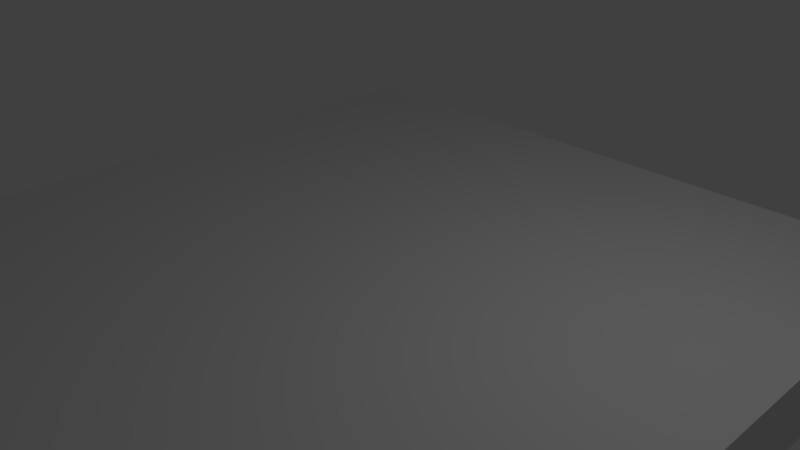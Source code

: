 # Source: Basic_arena.blend  (saved by Blender 2.79.0; exported with 4.5.12 LTS)
import bpy
from mathutils import Matrix  # noqa: F401  (used for matrix-valued properties, if any)

bpy.ops.wm.read_factory_settings(use_empty=True)
scene = bpy.context.scene
scene.name = 'Scene'

# ---- collections
col_collection_1 = bpy.data.collections.new('Collection 1'); scene.collection.children.link(col_collection_1)

# ---- materials (node trees are filled in below, after node groups)
mat_material = bpy.data.materials.new('Material')
mat_material.alpha_threshold = 0.0
mat_material.use_transparent_shadow = False
mat_material.roughness = 0.5
mat_material.line_color = (0.0, 0.0, 0.0, 1.0)

# ---- material node trees

# ---- world
world_world = bpy.data.worlds.new('World'); scene.world = world_world
world_world.color = (0.05088, 0.05088, 0.05088)
world_world.use_sun_shadow = False
world_world.sun_shadow_jitter_overblur = 0.0
world_world.cycles.sampling_method = 'MANUAL'

# ---- cameras
cam_camera = bpy.data.cameras.new('Camera')
cam_camera.clip_end = 100.0
cam_camera.lens = 35.0
cam_camera.sensor_width = 32.0
cam_camera.sensor_height = 18.0
cam_camera.ortho_scale = 7.314
cam_camera.dof.focus_distance = 0.0
cam_camera.dof.aperture_fstop = 128.0

# ---- lights
light_lamp = bpy.data.lights.new('Lamp', 'POINT')
light_lamp.transmission_factor = 0.0
light_lamp.cutoff_distance = 30.0
light_lamp.energy = 100.0
light_lamp.shadow_buffer_clip_start = 1.001
light_lamp.shadow_soft_size = 0.1
light_lamp.shadow_maximum_resolution = 0.006
light_lamp.use_absolute_resolution = True

# ---- meshes
me_cube = bpy.data.meshes.new('Cube')
me_cube.from_pydata([(5.0, 5.0, -1.0), (5.0, -5.0, -1.0), (-5.0, -5.0, -1.0), (-5.0, 5.0, -1.0), (5.0, 5.0, 0.0), (5.0, -5.0, 0.0), (-5.0, -5.0, 0.0), (-5.0, 5.0, 0.0)], [], [(0, 1, 2, 3), (4, 7, 6, 5), (0, 4, 5, 1), (1, 5, 6, 2), (2, 6, 7, 3), (4, 0, 3, 7)])
me_cube.materials.append(mat_material)
me_cube.use_remesh_preserve_volume = False
me_cube.use_remesh_preserve_attributes = False
me_cube.use_mirror_vertex_groups = False
me_cube.update()

# ---- objects
ob_basic_arena = bpy.data.objects.new('Basic_Arena', me_cube)
ob_lamp = bpy.data.objects.new('Lamp', light_lamp)
ob_camera = bpy.data.objects.new('Camera', cam_camera)

# ---- transforms, parenting, visibility, modifiers, constraints
ob_basic_arena.location = (0.0, 0.0, 0.0)
ob_basic_arena.lock_rotations_4d = False
ob_basic_arena.empty_display_type = 'ARROWS'
ob_basic_arena.lineart.crease_threshold = 0.0
ob_lamp.location = (4.076, 1.005, 5.904)
ob_lamp.rotation_euler = (0.6503, 0.05522, 1.866)
ob_lamp.lock_rotations_4d = False
ob_lamp.empty_display_type = 'ARROWS'
ob_lamp.color = (0.0, 0.0, 0.0, 0.0)
ob_lamp.lineart.crease_threshold = 0.0
ob_camera.location = (7.481, -6.508, 5.344)
ob_camera.rotation_euler = (1.109, 0.0, 0.8149)
ob_camera.lock_rotations_4d = False
ob_camera.empty_display_type = 'ARROWS'
ob_camera.color = (0.0, 0.0, 0.0, 0.0)
ob_camera.display_type = 'WIRE'
ob_camera.lineart.crease_threshold = 0.0

# ---- collection membership
col_collection_1.objects.link(ob_basic_arena)
col_collection_1.objects.link(ob_lamp)
col_collection_1.objects.link(ob_camera)

# ---- scene / render settings (as saved in the file)
scene.camera = ob_camera
scene.frame_start = 1; scene.frame_end = 250; scene.frame_set(1)
scene.render.engine = 'BLENDER_EEVEE_NEXT'
scene.render.resolution_percentage = 50
scene.render.dither_intensity = 0.0
scene.cycles.use_denoising = False
scene.cycles.samples = 128
scene.cycles.sampling_pattern = 'TABULATED_SOBOL'
scene.cycles.use_adaptive_sampling = False
scene.cycles.use_light_tree = False
scene.cycles.blur_glossy = 0.0
scene.cycles.sample_clamp_indirect = 0.0
scene.view_settings.view_transform = 'Standard'
bpy.context.view_layer.update()
